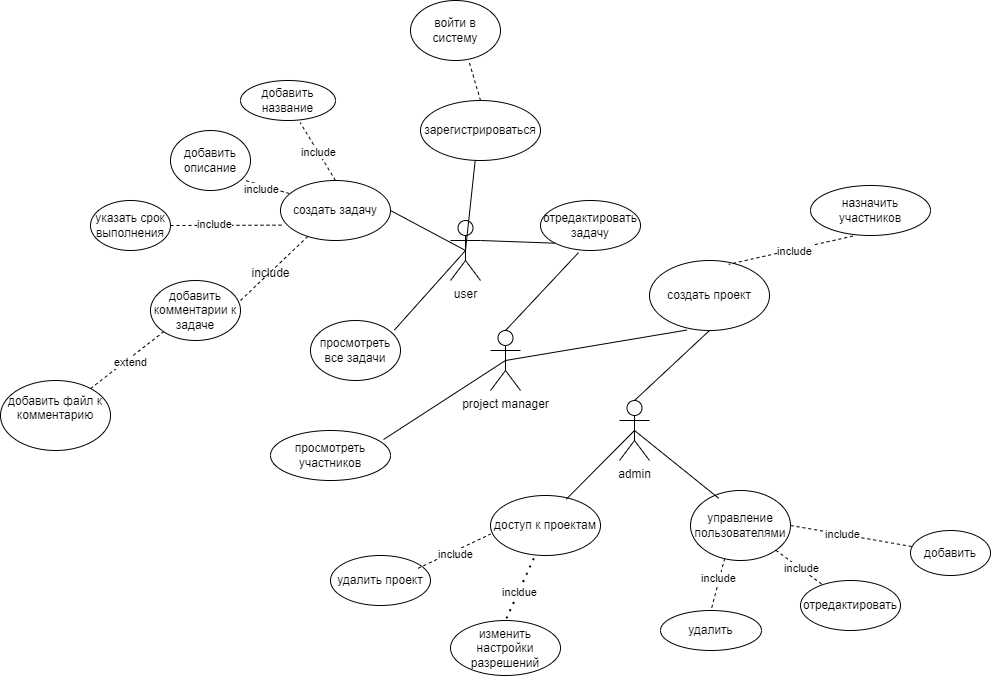

The diagram above was exported from draw.io. Its source (the exported page's mxGraphModel, read from the mxfile embedded in the PNG):
<mxGraphModel dx="2213" dy="1928" grid="1" gridSize="10" guides="1" tooltips="1" connect="1" arrows="1" fold="1" page="1" pageScale="1" pageWidth="827" pageHeight="1169" math="0" shadow="0">
  <root>
    <mxCell id="0" />
    <mxCell id="1" parent="0" />
    <mxCell id="-7O3HZF6bU6tgfJ6ZOMN-1" value="user&lt;div&gt;&lt;br&gt;&lt;/div&gt;" style="shape=umlActor;verticalLabelPosition=bottom;verticalAlign=top;html=1;outlineConnect=0;" parent="1" vertex="1">
      <mxGeometry x="230" y="210" width="30" height="60" as="geometry" />
    </mxCell>
    <mxCell id="-7O3HZF6bU6tgfJ6ZOMN-2" value="project manager&lt;div&gt;&lt;br&gt;&lt;/div&gt;" style="shape=umlActor;verticalLabelPosition=bottom;verticalAlign=top;html=1;outlineConnect=0;" parent="1" vertex="1">
      <mxGeometry x="270" y="320" width="30" height="60" as="geometry" />
    </mxCell>
    <mxCell id="-7O3HZF6bU6tgfJ6ZOMN-3" value="admin" style="shape=umlActor;verticalLabelPosition=bottom;verticalAlign=top;html=1;outlineConnect=0;" parent="1" vertex="1">
      <mxGeometry x="399" y="390" width="30" height="60" as="geometry" />
    </mxCell>
    <mxCell id="-7O3HZF6bU6tgfJ6ZOMN-6" value="управление пользователями" style="ellipse;whiteSpace=wrap;html=1;" parent="1" vertex="1">
      <mxGeometry x="470" y="480" width="100" height="70" as="geometry" />
    </mxCell>
    <mxCell id="-7O3HZF6bU6tgfJ6ZOMN-7" value="добавить" style="ellipse;whiteSpace=wrap;html=1;" parent="1" vertex="1">
      <mxGeometry x="690" y="520" width="80" height="45" as="geometry" />
    </mxCell>
    <mxCell id="-7O3HZF6bU6tgfJ6ZOMN-8" value="отредактировать" style="ellipse;whiteSpace=wrap;html=1;" parent="1" vertex="1">
      <mxGeometry x="580" y="570" width="100" height="50" as="geometry" />
    </mxCell>
    <mxCell id="-7O3HZF6bU6tgfJ6ZOMN-9" value="удалить" style="ellipse;whiteSpace=wrap;html=1;" parent="1" vertex="1">
      <mxGeometry x="440" y="600" width="101" height="40" as="geometry" />
    </mxCell>
    <mxCell id="-7O3HZF6bU6tgfJ6ZOMN-10" value="доступ к проектам" style="ellipse;whiteSpace=wrap;html=1;" parent="1" vertex="1">
      <mxGeometry x="270" y="485" width="110" height="60" as="geometry" />
    </mxCell>
    <mxCell id="-7O3HZF6bU6tgfJ6ZOMN-11" value="удалить проект" style="ellipse;whiteSpace=wrap;html=1;" parent="1" vertex="1">
      <mxGeometry x="110" y="545" width="100" height="50" as="geometry" />
    </mxCell>
    <mxCell id="-7O3HZF6bU6tgfJ6ZOMN-12" value="изменить настройки разрешений" style="ellipse;whiteSpace=wrap;html=1;" parent="1" vertex="1">
      <mxGeometry x="230" y="610" width="110" height="55" as="geometry" />
    </mxCell>
    <mxCell id="-7O3HZF6bU6tgfJ6ZOMN-13" value="" style="endArrow=none;html=1;rounded=0;exitX=0.689;exitY=0.061;exitDx=0;exitDy=0;exitPerimeter=0;entryX=0.5;entryY=0.5;entryDx=0;entryDy=0;entryPerimeter=0;" parent="1" source="-7O3HZF6bU6tgfJ6ZOMN-10" target="-7O3HZF6bU6tgfJ6ZOMN-3" edge="1">
      <mxGeometry width="50" height="50" relative="1" as="geometry">
        <mxPoint x="400" y="480" as="sourcePoint" />
        <mxPoint x="450" y="430" as="targetPoint" />
      </mxGeometry>
    </mxCell>
    <mxCell id="-7O3HZF6bU6tgfJ6ZOMN-14" value="" style="endArrow=none;html=1;rounded=0;entryX=0.283;entryY=0.112;entryDx=0;entryDy=0;entryPerimeter=0;exitX=0.5;exitY=0.5;exitDx=0;exitDy=0;exitPerimeter=0;" parent="1" source="-7O3HZF6bU6tgfJ6ZOMN-3" target="-7O3HZF6bU6tgfJ6ZOMN-6" edge="1">
      <mxGeometry width="50" height="50" relative="1" as="geometry">
        <mxPoint x="400" y="480" as="sourcePoint" />
        <mxPoint x="450" y="430" as="targetPoint" />
      </mxGeometry>
    </mxCell>
    <mxCell id="-7O3HZF6bU6tgfJ6ZOMN-15" value="" style="endArrow=none;dashed=1;html=1;rounded=0;exitX=0.875;exitY=0.257;exitDx=0;exitDy=0;exitPerimeter=0;entryX=0;entryY=0.644;entryDx=0;entryDy=0;entryPerimeter=0;" parent="1" source="-7O3HZF6bU6tgfJ6ZOMN-11" target="-7O3HZF6bU6tgfJ6ZOMN-10" edge="1">
      <mxGeometry width="50" height="50" relative="1" as="geometry">
        <mxPoint x="400" y="480" as="sourcePoint" />
        <mxPoint x="450" y="430" as="targetPoint" />
      </mxGeometry>
    </mxCell>
    <mxCell id="-7O3HZF6bU6tgfJ6ZOMN-54" value="include" style="edgeLabel;html=1;align=center;verticalAlign=middle;resizable=0;points=[];" parent="-7O3HZF6bU6tgfJ6ZOMN-15" vertex="1" connectable="0">
      <mxGeometry x="-0.031" y="-3" relative="1" as="geometry">
        <mxPoint as="offset" />
      </mxGeometry>
    </mxCell>
    <mxCell id="-7O3HZF6bU6tgfJ6ZOMN-16" value="" style="endArrow=none;dashed=1;html=1;dashPattern=1 3;strokeWidth=2;rounded=0;entryX=0.5;entryY=0;entryDx=0;entryDy=0;exitX=0.394;exitY=1.047;exitDx=0;exitDy=0;exitPerimeter=0;" parent="1" source="-7O3HZF6bU6tgfJ6ZOMN-10" target="-7O3HZF6bU6tgfJ6ZOMN-12" edge="1">
      <mxGeometry width="50" height="50" relative="1" as="geometry">
        <mxPoint x="400" y="480" as="sourcePoint" />
        <mxPoint x="450" y="430" as="targetPoint" />
      </mxGeometry>
    </mxCell>
    <mxCell id="-7O3HZF6bU6tgfJ6ZOMN-55" value="incldue" style="edgeLabel;html=1;align=center;verticalAlign=middle;resizable=0;points=[];" parent="-7O3HZF6bU6tgfJ6ZOMN-16" vertex="1" connectable="0">
      <mxGeometry x="0.0686" y="1" relative="1" as="geometry">
        <mxPoint as="offset" />
      </mxGeometry>
    </mxCell>
    <mxCell id="-7O3HZF6bU6tgfJ6ZOMN-17" value="" style="endArrow=none;dashed=1;html=1;rounded=0;entryX=0.5;entryY=0;entryDx=0;entryDy=0;exitX=0.342;exitY=0.969;exitDx=0;exitDy=0;exitPerimeter=0;" parent="1" source="-7O3HZF6bU6tgfJ6ZOMN-6" target="-7O3HZF6bU6tgfJ6ZOMN-9" edge="1">
      <mxGeometry width="50" height="50" relative="1" as="geometry">
        <mxPoint x="400" y="480" as="sourcePoint" />
        <mxPoint x="450" y="430" as="targetPoint" />
      </mxGeometry>
    </mxCell>
    <mxCell id="-7O3HZF6bU6tgfJ6ZOMN-51" value="include" style="edgeLabel;html=1;align=center;verticalAlign=middle;resizable=0;points=[];" parent="-7O3HZF6bU6tgfJ6ZOMN-17" vertex="1" connectable="0">
      <mxGeometry x="-0.1805" y="-1" relative="1" as="geometry">
        <mxPoint y="-1" as="offset" />
      </mxGeometry>
    </mxCell>
    <mxCell id="-7O3HZF6bU6tgfJ6ZOMN-18" value="" style="endArrow=none;dashed=1;html=1;rounded=0;exitX=1;exitY=1;exitDx=0;exitDy=0;" parent="1" source="-7O3HZF6bU6tgfJ6ZOMN-6" target="-7O3HZF6bU6tgfJ6ZOMN-8" edge="1">
      <mxGeometry width="50" height="50" relative="1" as="geometry">
        <mxPoint x="400" y="480" as="sourcePoint" />
        <mxPoint x="450" y="430" as="targetPoint" />
      </mxGeometry>
    </mxCell>
    <mxCell id="-7O3HZF6bU6tgfJ6ZOMN-52" value="include" style="edgeLabel;html=1;align=center;verticalAlign=middle;resizable=0;points=[];" parent="-7O3HZF6bU6tgfJ6ZOMN-18" vertex="1" connectable="0">
      <mxGeometry x="0.053" y="1" relative="1" as="geometry">
        <mxPoint as="offset" />
      </mxGeometry>
    </mxCell>
    <mxCell id="-7O3HZF6bU6tgfJ6ZOMN-19" value="" style="endArrow=none;dashed=1;html=1;rounded=0;exitX=1;exitY=0.5;exitDx=0;exitDy=0;" parent="1" source="-7O3HZF6bU6tgfJ6ZOMN-6" target="-7O3HZF6bU6tgfJ6ZOMN-7" edge="1">
      <mxGeometry width="50" height="50" relative="1" as="geometry">
        <mxPoint x="400" y="480" as="sourcePoint" />
        <mxPoint x="450" y="430" as="targetPoint" />
      </mxGeometry>
    </mxCell>
    <mxCell id="-7O3HZF6bU6tgfJ6ZOMN-53" value="include" style="edgeLabel;html=1;align=center;verticalAlign=middle;resizable=0;points=[];" parent="-7O3HZF6bU6tgfJ6ZOMN-19" vertex="1" connectable="0">
      <mxGeometry x="-0.1568" relative="1" as="geometry">
        <mxPoint as="offset" />
      </mxGeometry>
    </mxCell>
    <mxCell id="-7O3HZF6bU6tgfJ6ZOMN-20" value="создать проект" style="ellipse;whiteSpace=wrap;html=1;" parent="1" vertex="1">
      <mxGeometry x="429" y="250" width="120" height="70" as="geometry" />
    </mxCell>
    <mxCell id="-7O3HZF6bU6tgfJ6ZOMN-21" value="назначить участников" style="ellipse;whiteSpace=wrap;html=1;" parent="1" vertex="1">
      <mxGeometry x="590" y="175" width="120" height="50" as="geometry" />
    </mxCell>
    <mxCell id="-7O3HZF6bU6tgfJ6ZOMN-22" value="просмотреть участников" style="ellipse;whiteSpace=wrap;html=1;" parent="1" vertex="1">
      <mxGeometry x="50" y="420" width="120" height="50" as="geometry" />
    </mxCell>
    <mxCell id="-7O3HZF6bU6tgfJ6ZOMN-23" value="отредактировать задачу" style="ellipse;whiteSpace=wrap;html=1;" parent="1" vertex="1">
      <mxGeometry x="320" y="190" width="100" height="50" as="geometry" />
    </mxCell>
    <mxCell id="-7O3HZF6bU6tgfJ6ZOMN-24" value="" style="endArrow=none;html=1;rounded=0;entryX=0.5;entryY=0.5;entryDx=0;entryDy=0;entryPerimeter=0;exitX=0.313;exitY=0.993;exitDx=0;exitDy=0;exitPerimeter=0;" parent="1" source="-7O3HZF6bU6tgfJ6ZOMN-20" target="-7O3HZF6bU6tgfJ6ZOMN-2" edge="1">
      <mxGeometry width="50" height="50" relative="1" as="geometry">
        <mxPoint x="400" y="310" as="sourcePoint" />
        <mxPoint x="450" y="260" as="targetPoint" />
      </mxGeometry>
    </mxCell>
    <mxCell id="-7O3HZF6bU6tgfJ6ZOMN-25" value="" style="endArrow=none;dashed=1;html=1;rounded=0;entryX=0.66;entryY=0.055;entryDx=0;entryDy=0;entryPerimeter=0;exitX=0.354;exitY=1.01;exitDx=0;exitDy=0;exitPerimeter=0;" parent="1" source="-7O3HZF6bU6tgfJ6ZOMN-21" target="-7O3HZF6bU6tgfJ6ZOMN-20" edge="1">
      <mxGeometry width="50" height="50" relative="1" as="geometry">
        <mxPoint x="400" y="230" as="sourcePoint" />
        <mxPoint x="450" y="180" as="targetPoint" />
      </mxGeometry>
    </mxCell>
    <mxCell id="-7O3HZF6bU6tgfJ6ZOMN-49" value="include" style="edgeLabel;html=1;align=center;verticalAlign=middle;resizable=0;points=[];" parent="-7O3HZF6bU6tgfJ6ZOMN-25" vertex="1" connectable="0">
      <mxGeometry x="-0.0456" y="1" relative="1" as="geometry">
        <mxPoint as="offset" />
      </mxGeometry>
    </mxCell>
    <mxCell id="-7O3HZF6bU6tgfJ6ZOMN-28" value="зарегистрироваться" style="ellipse;whiteSpace=wrap;html=1;" parent="1" vertex="1">
      <mxGeometry x="200" y="90" width="120" height="60" as="geometry" />
    </mxCell>
    <mxCell id="-7O3HZF6bU6tgfJ6ZOMN-29" value="создать задачу" style="ellipse;whiteSpace=wrap;html=1;" parent="1" vertex="1">
      <mxGeometry x="60" y="170" width="110" height="60" as="geometry" />
    </mxCell>
    <mxCell id="-7O3HZF6bU6tgfJ6ZOMN-30" value="добавить название" style="ellipse;whiteSpace=wrap;html=1;" parent="1" vertex="1">
      <mxGeometry x="20" y="70" width="95" height="40" as="geometry" />
    </mxCell>
    <mxCell id="-7O3HZF6bU6tgfJ6ZOMN-31" value="добавить описание" style="ellipse;whiteSpace=wrap;html=1;" parent="1" vertex="1">
      <mxGeometry x="-50" y="120" width="80" height="60" as="geometry" />
    </mxCell>
    <mxCell id="-7O3HZF6bU6tgfJ6ZOMN-32" value="указать срок выполнения" style="ellipse;whiteSpace=wrap;html=1;" parent="1" vertex="1">
      <mxGeometry x="-130" y="190" width="80" height="50" as="geometry" />
    </mxCell>
    <mxCell id="-7O3HZF6bU6tgfJ6ZOMN-33" value="добавить комментарии к задаче" style="ellipse;whiteSpace=wrap;html=1;" parent="1" vertex="1">
      <mxGeometry x="-70" y="270" width="90" height="60" as="geometry" />
    </mxCell>
    <mxCell id="-7O3HZF6bU6tgfJ6ZOMN-34" value="войти в систему" style="ellipse;whiteSpace=wrap;html=1;" parent="1" vertex="1">
      <mxGeometry x="190" y="-10" width="90" height="60" as="geometry" />
    </mxCell>
    <mxCell id="-7O3HZF6bU6tgfJ6ZOMN-35" value="просмотреть все задачи" style="ellipse;whiteSpace=wrap;html=1;" parent="1" vertex="1">
      <mxGeometry x="90" y="310" width="90" height="60" as="geometry" />
    </mxCell>
    <mxCell id="-7O3HZF6bU6tgfJ6ZOMN-36" value="" style="endArrow=none;html=1;rounded=0;exitX=0.931;exitY=0.161;exitDx=0;exitDy=0;exitPerimeter=0;entryX=0.5;entryY=0.5;entryDx=0;entryDy=0;entryPerimeter=0;" parent="1" source="-7O3HZF6bU6tgfJ6ZOMN-35" target="-7O3HZF6bU6tgfJ6ZOMN-1" edge="1">
      <mxGeometry width="50" height="50" relative="1" as="geometry">
        <mxPoint x="400" y="230" as="sourcePoint" />
        <mxPoint x="450" y="180" as="targetPoint" />
      </mxGeometry>
    </mxCell>
    <mxCell id="-7O3HZF6bU6tgfJ6ZOMN-37" value="" style="endArrow=none;html=1;rounded=0;entryX=1;entryY=0.5;entryDx=0;entryDy=0;exitX=0.5;exitY=0.5;exitDx=0;exitDy=0;exitPerimeter=0;" parent="1" source="-7O3HZF6bU6tgfJ6ZOMN-1" target="-7O3HZF6bU6tgfJ6ZOMN-29" edge="1">
      <mxGeometry width="50" height="50" relative="1" as="geometry">
        <mxPoint x="400" y="230" as="sourcePoint" />
        <mxPoint x="450" y="180" as="targetPoint" />
      </mxGeometry>
    </mxCell>
    <mxCell id="-7O3HZF6bU6tgfJ6ZOMN-38" value="" style="endArrow=none;html=1;rounded=0;entryX=0.456;entryY=0.994;entryDx=0;entryDy=0;entryPerimeter=0;exitX=0.5;exitY=0.5;exitDx=0;exitDy=0;exitPerimeter=0;" parent="1" source="-7O3HZF6bU6tgfJ6ZOMN-1" target="-7O3HZF6bU6tgfJ6ZOMN-28" edge="1">
      <mxGeometry width="50" height="50" relative="1" as="geometry">
        <mxPoint x="400" y="230" as="sourcePoint" />
        <mxPoint x="450" y="180" as="targetPoint" />
      </mxGeometry>
    </mxCell>
    <mxCell id="-7O3HZF6bU6tgfJ6ZOMN-39" value="" style="endArrow=none;dashed=1;html=1;rounded=0;entryX=0.628;entryY=1.054;entryDx=0;entryDy=0;entryPerimeter=0;exitX=0.5;exitY=0;exitDx=0;exitDy=0;" parent="1" source="-7O3HZF6bU6tgfJ6ZOMN-29" target="-7O3HZF6bU6tgfJ6ZOMN-30" edge="1">
      <mxGeometry width="50" height="50" relative="1" as="geometry">
        <mxPoint x="400" y="230" as="sourcePoint" />
        <mxPoint x="450" y="180" as="targetPoint" />
      </mxGeometry>
    </mxCell>
    <mxCell id="-7O3HZF6bU6tgfJ6ZOMN-47" value="include" style="edgeLabel;html=1;align=center;verticalAlign=middle;resizable=0;points=[];" parent="-7O3HZF6bU6tgfJ6ZOMN-39" vertex="1" connectable="0">
      <mxGeometry x="-0.0377" relative="1" as="geometry">
        <mxPoint as="offset" />
      </mxGeometry>
    </mxCell>
    <mxCell id="-7O3HZF6bU6tgfJ6ZOMN-40" value="" style="endArrow=none;dashed=1;html=1;rounded=0;entryX=0.923;entryY=0.828;entryDx=0;entryDy=0;entryPerimeter=0;exitX=0.08;exitY=0.217;exitDx=0;exitDy=0;exitPerimeter=0;" parent="1" source="-7O3HZF6bU6tgfJ6ZOMN-29" target="-7O3HZF6bU6tgfJ6ZOMN-31" edge="1">
      <mxGeometry width="50" height="50" relative="1" as="geometry">
        <mxPoint x="400" y="230" as="sourcePoint" />
        <mxPoint x="450" y="180" as="targetPoint" />
      </mxGeometry>
    </mxCell>
    <mxCell id="-7O3HZF6bU6tgfJ6ZOMN-46" value="include" style="edgeLabel;html=1;align=center;verticalAlign=middle;resizable=0;points=[];" parent="-7O3HZF6bU6tgfJ6ZOMN-40" vertex="1" connectable="0">
      <mxGeometry x="0.2078" y="4" relative="1" as="geometry">
        <mxPoint as="offset" />
      </mxGeometry>
    </mxCell>
    <mxCell id="-7O3HZF6bU6tgfJ6ZOMN-41" value="" style="endArrow=none;dashed=1;html=1;rounded=0;exitX=1;exitY=0.5;exitDx=0;exitDy=0;entryX=0.02;entryY=0.744;entryDx=0;entryDy=0;entryPerimeter=0;" parent="1" source="-7O3HZF6bU6tgfJ6ZOMN-32" target="-7O3HZF6bU6tgfJ6ZOMN-29" edge="1">
      <mxGeometry width="50" height="50" relative="1" as="geometry">
        <mxPoint x="400" y="230" as="sourcePoint" />
        <mxPoint x="450" y="180" as="targetPoint" />
      </mxGeometry>
    </mxCell>
    <mxCell id="-7O3HZF6bU6tgfJ6ZOMN-45" value="include" style="edgeLabel;html=1;align=center;verticalAlign=middle;resizable=0;points=[];" parent="-7O3HZF6bU6tgfJ6ZOMN-41" vertex="1" connectable="0">
      <mxGeometry x="-0.2193" y="1" relative="1" as="geometry">
        <mxPoint as="offset" />
      </mxGeometry>
    </mxCell>
    <mxCell id="-7O3HZF6bU6tgfJ6ZOMN-42" value="" style="endArrow=none;dashed=1;html=1;rounded=0;exitX=1;exitY=0.333;exitDx=0;exitDy=0;exitPerimeter=0;" parent="1" source="-7O3HZF6bU6tgfJ6ZOMN-33" target="-7O3HZF6bU6tgfJ6ZOMN-29" edge="1">
      <mxGeometry width="50" height="50" relative="1" as="geometry">
        <mxPoint x="400" y="230" as="sourcePoint" />
        <mxPoint x="450" y="180" as="targetPoint" />
      </mxGeometry>
    </mxCell>
    <mxCell id="-7O3HZF6bU6tgfJ6ZOMN-43" value="" style="endArrow=none;dashed=1;html=1;rounded=0;entryX=0.654;entryY=1.036;entryDx=0;entryDy=0;entryPerimeter=0;exitX=0.5;exitY=0;exitDx=0;exitDy=0;" parent="1" source="-7O3HZF6bU6tgfJ6ZOMN-28" target="-7O3HZF6bU6tgfJ6ZOMN-34" edge="1">
      <mxGeometry width="50" height="50" relative="1" as="geometry">
        <mxPoint x="400" y="230" as="sourcePoint" />
        <mxPoint x="450" y="180" as="targetPoint" />
      </mxGeometry>
    </mxCell>
    <mxCell id="-7O3HZF6bU6tgfJ6ZOMN-44" value="include" style="text;html=1;align=center;verticalAlign=middle;resizable=0;points=[];autosize=1;strokeColor=none;fillColor=none;" parent="1" vertex="1">
      <mxGeometry x="20" y="248" width="60" height="30" as="geometry" />
    </mxCell>
    <mxCell id="-7O3HZF6bU6tgfJ6ZOMN-57" value="" style="endArrow=none;html=1;rounded=0;entryX=0.5;entryY=1;entryDx=0;entryDy=0;exitX=0.5;exitY=0;exitDx=0;exitDy=0;exitPerimeter=0;" parent="1" source="-7O3HZF6bU6tgfJ6ZOMN-3" target="-7O3HZF6bU6tgfJ6ZOMN-20" edge="1">
      <mxGeometry width="50" height="50" relative="1" as="geometry">
        <mxPoint x="400" y="400" as="sourcePoint" />
        <mxPoint x="450" y="350" as="targetPoint" />
      </mxGeometry>
    </mxCell>
    <mxCell id="-7O3HZF6bU6tgfJ6ZOMN-59" value="" style="endArrow=none;html=1;rounded=0;entryX=0;entryY=1;entryDx=0;entryDy=0;exitX=1;exitY=0.3333333333333333;exitDx=0;exitDy=0;exitPerimeter=0;" parent="1" source="-7O3HZF6bU6tgfJ6ZOMN-1" target="-7O3HZF6bU6tgfJ6ZOMN-23" edge="1">
      <mxGeometry width="50" height="50" relative="1" as="geometry">
        <mxPoint x="400" y="400" as="sourcePoint" />
        <mxPoint x="450" y="350" as="targetPoint" />
      </mxGeometry>
    </mxCell>
    <mxCell id="-7O3HZF6bU6tgfJ6ZOMN-60" value="" style="endArrow=none;html=1;rounded=0;entryX=0.38;entryY=1.043;entryDx=0;entryDy=0;entryPerimeter=0;exitX=0.5;exitY=0;exitDx=0;exitDy=0;exitPerimeter=0;" parent="1" source="-7O3HZF6bU6tgfJ6ZOMN-2" target="-7O3HZF6bU6tgfJ6ZOMN-23" edge="1">
      <mxGeometry width="50" height="50" relative="1" as="geometry">
        <mxPoint x="400" y="400" as="sourcePoint" />
        <mxPoint x="450" y="350" as="targetPoint" />
      </mxGeometry>
    </mxCell>
    <mxCell id="-7O3HZF6bU6tgfJ6ZOMN-61" value="добавить файл к комментарию&lt;div&gt;&lt;br&gt;&lt;/div&gt;" style="ellipse;whiteSpace=wrap;html=1;" parent="1" vertex="1">
      <mxGeometry x="-220" y="370" width="110" height="70" as="geometry" />
    </mxCell>
    <mxCell id="-7O3HZF6bU6tgfJ6ZOMN-62" value="" style="endArrow=none;dashed=1;html=1;rounded=0;entryX=0;entryY=1;entryDx=0;entryDy=0;" parent="1" source="-7O3HZF6bU6tgfJ6ZOMN-61" target="-7O3HZF6bU6tgfJ6ZOMN-33" edge="1">
      <mxGeometry width="50" height="50" relative="1" as="geometry">
        <mxPoint x="340" y="330" as="sourcePoint" />
        <mxPoint x="390" y="280" as="targetPoint" />
      </mxGeometry>
    </mxCell>
    <mxCell id="-7O3HZF6bU6tgfJ6ZOMN-63" value="extend" style="edgeLabel;html=1;align=center;verticalAlign=middle;resizable=0;points=[];" parent="-7O3HZF6bU6tgfJ6ZOMN-62" vertex="1" connectable="0">
      <mxGeometry x="0.009" y="-3" relative="1" as="geometry">
        <mxPoint as="offset" />
      </mxGeometry>
    </mxCell>
    <mxCell id="CksLS4JwDoMymtIHdhfO-1" value="" style="endArrow=none;html=1;rounded=0;exitX=0.942;exitY=0.18;exitDx=0;exitDy=0;exitPerimeter=0;entryX=0.5;entryY=0.5;entryDx=0;entryDy=0;entryPerimeter=0;" edge="1" parent="1" source="-7O3HZF6bU6tgfJ6ZOMN-22" target="-7O3HZF6bU6tgfJ6ZOMN-2">
      <mxGeometry width="50" height="50" relative="1" as="geometry">
        <mxPoint x="250" y="380" as="sourcePoint" />
        <mxPoint x="300" y="330" as="targetPoint" />
      </mxGeometry>
    </mxCell>
  </root>
</mxGraphModel>